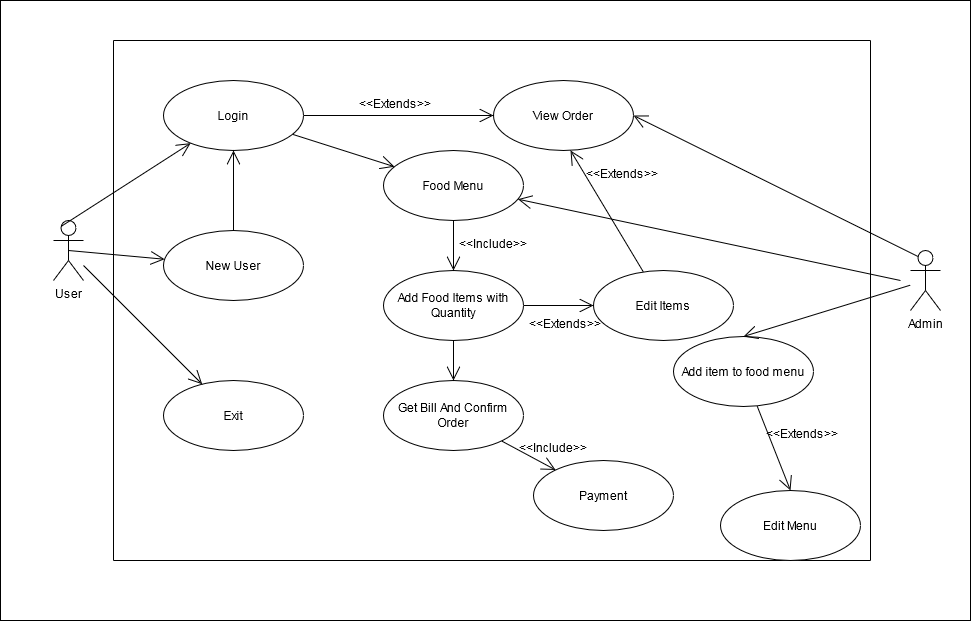

The diagram above was exported from draw.io. Its source (the exported page's mxGraphModel, read from the mxfile embedded in the PNG):
<mxGraphModel dx="865" dy="464" grid="1" gridSize="10" guides="1" tooltips="1" connect="1" arrows="1" fold="1" page="1" pageScale="1" pageWidth="850" pageHeight="1100" math="0" shadow="0">
  <root>
    <mxCell id="0" />
    <mxCell id="1" parent="0" />
    <mxCell id="UFZnIvt7f9funt5xsD---8" value="" style="rounded=0;whiteSpace=wrap;html=1;" vertex="1" parent="1">
      <mxGeometry x="10" width="970" height="620" as="geometry" />
    </mxCell>
    <mxCell id="UFZnIvt7f9funt5xsD---9" value="&lt;div&gt;User&lt;/div&gt;&lt;div&gt;&lt;br&gt;&lt;/div&gt;" style="shape=umlActor;verticalLabelPosition=bottom;verticalAlign=top;html=1;" vertex="1" parent="1">
      <mxGeometry x="63" y="220" width="30" height="60" as="geometry" />
    </mxCell>
    <mxCell id="UFZnIvt7f9funt5xsD---10" value="&lt;div&gt;Login&lt;/div&gt;" style="ellipse;whiteSpace=wrap;html=1;" vertex="1" parent="1">
      <mxGeometry x="173" y="80" width="140" height="70" as="geometry" />
    </mxCell>
    <mxCell id="UFZnIvt7f9funt5xsD---11" value="&lt;div&gt;New User&lt;/div&gt;" style="ellipse;whiteSpace=wrap;html=1;" vertex="1" parent="1">
      <mxGeometry x="173" y="230" width="140" height="70" as="geometry" />
    </mxCell>
    <mxCell id="UFZnIvt7f9funt5xsD---12" value="Exit" style="ellipse;whiteSpace=wrap;html=1;" vertex="1" parent="1">
      <mxGeometry x="173" y="380" width="140" height="70" as="geometry" />
    </mxCell>
    <mxCell id="UFZnIvt7f9funt5xsD---13" value="" style="endArrow=open;endFill=1;endSize=12;html=1;" edge="1" parent="1" source="UFZnIvt7f9funt5xsD---9" target="UFZnIvt7f9funt5xsD---12">
      <mxGeometry width="160" relative="1" as="geometry">
        <mxPoint x="3" y="420" as="sourcePoint" />
        <mxPoint x="163" y="420" as="targetPoint" />
      </mxGeometry>
    </mxCell>
    <mxCell id="UFZnIvt7f9funt5xsD---14" value="" style="endArrow=open;endFill=1;endSize=12;html=1;exitX=0.25;exitY=0.1;exitDx=0;exitDy=0;exitPerimeter=0;" edge="1" parent="1" source="UFZnIvt7f9funt5xsD---9" target="UFZnIvt7f9funt5xsD---10">
      <mxGeometry width="160" relative="1" as="geometry">
        <mxPoint x="83" y="170" as="sourcePoint" />
        <mxPoint x="243" y="170" as="targetPoint" />
      </mxGeometry>
    </mxCell>
    <mxCell id="UFZnIvt7f9funt5xsD---15" value="" style="endArrow=open;endFill=1;endSize=12;html=1;exitX=0.5;exitY=0.5;exitDx=0;exitDy=0;exitPerimeter=0;" edge="1" parent="1" source="UFZnIvt7f9funt5xsD---9" target="UFZnIvt7f9funt5xsD---11">
      <mxGeometry width="160" relative="1" as="geometry">
        <mxPoint x="263" y="360" as="sourcePoint" />
        <mxPoint x="423" y="360" as="targetPoint" />
      </mxGeometry>
    </mxCell>
    <mxCell id="UFZnIvt7f9funt5xsD---16" value="&lt;div&gt;Food Menu&lt;/div&gt;" style="ellipse;whiteSpace=wrap;html=1;" vertex="1" parent="1">
      <mxGeometry x="393" y="150" width="140" height="70" as="geometry" />
    </mxCell>
    <mxCell id="UFZnIvt7f9funt5xsD---17" value="" style="endArrow=open;endFill=1;endSize=12;html=1;" edge="1" parent="1" source="UFZnIvt7f9funt5xsD---11" target="UFZnIvt7f9funt5xsD---10">
      <mxGeometry width="160" relative="1" as="geometry">
        <mxPoint x="263" y="360" as="sourcePoint" />
        <mxPoint x="423" y="360" as="targetPoint" />
      </mxGeometry>
    </mxCell>
    <mxCell id="UFZnIvt7f9funt5xsD---18" value="" style="endArrow=open;endFill=1;endSize=12;html=1;" edge="1" parent="1" source="UFZnIvt7f9funt5xsD---10" target="UFZnIvt7f9funt5xsD---16">
      <mxGeometry width="160" relative="1" as="geometry">
        <mxPoint x="263" y="360" as="sourcePoint" />
        <mxPoint x="423" y="360" as="targetPoint" />
      </mxGeometry>
    </mxCell>
    <mxCell id="UFZnIvt7f9funt5xsD---19" value="&lt;div&gt;View Order&lt;/div&gt;" style="ellipse;whiteSpace=wrap;html=1;" vertex="1" parent="1">
      <mxGeometry x="503" y="80" width="140" height="70" as="geometry" />
    </mxCell>
    <mxCell id="UFZnIvt7f9funt5xsD---20" value="" style="endArrow=open;endFill=1;endSize=12;html=1;" edge="1" parent="1" source="UFZnIvt7f9funt5xsD---10" target="UFZnIvt7f9funt5xsD---19">
      <mxGeometry width="160" relative="1" as="geometry">
        <mxPoint x="353" y="40" as="sourcePoint" />
        <mxPoint x="513" y="40" as="targetPoint" />
      </mxGeometry>
    </mxCell>
    <mxCell id="UFZnIvt7f9funt5xsD---21" value="&lt;&lt;Extends&gt;&gt;" style="text;strokeColor=none;fillColor=none;align=left;verticalAlign=top;spacingLeft=4;spacingRight=4;overflow=hidden;rotatable=0;points=[[0,0.5],[1,0.5]];portConstraint=eastwest;" vertex="1" parent="1">
      <mxGeometry x="363" y="90" width="100" height="26" as="geometry" />
    </mxCell>
    <mxCell id="UFZnIvt7f9funt5xsD---22" value="&lt;&lt;Include&gt;&gt;" style="text;strokeColor=none;fillColor=none;align=left;verticalAlign=top;spacingLeft=4;spacingRight=4;overflow=hidden;rotatable=0;points=[[0,0.5],[1,0.5]];portConstraint=eastwest;" vertex="1" parent="1">
      <mxGeometry x="523" y="434" width="100" height="26" as="geometry" />
    </mxCell>
    <mxCell id="UFZnIvt7f9funt5xsD---23" value="&lt;div&gt;Add Food Items with&lt;/div&gt;&lt;div&gt;Quantity&lt;br&gt;&lt;/div&gt;" style="ellipse;whiteSpace=wrap;html=1;" vertex="1" parent="1">
      <mxGeometry x="393" y="270" width="140" height="70" as="geometry" />
    </mxCell>
    <mxCell id="UFZnIvt7f9funt5xsD---24" value="" style="endArrow=open;endFill=1;endSize=12;html=1;" edge="1" parent="1" source="UFZnIvt7f9funt5xsD---16" target="UFZnIvt7f9funt5xsD---23">
      <mxGeometry width="160" relative="1" as="geometry">
        <mxPoint x="433" y="200" as="sourcePoint" />
        <mxPoint x="593" y="200" as="targetPoint" />
      </mxGeometry>
    </mxCell>
    <mxCell id="UFZnIvt7f9funt5xsD---25" value="&lt;&lt;Include&gt;&gt;" style="text;strokeColor=none;fillColor=none;align=left;verticalAlign=top;spacingLeft=4;spacingRight=4;overflow=hidden;rotatable=0;points=[[0,0.5],[1,0.5]];portConstraint=eastwest;" vertex="1" parent="1">
      <mxGeometry x="463" y="230" width="100" height="26" as="geometry" />
    </mxCell>
    <mxCell id="UFZnIvt7f9funt5xsD---26" value="Get Bill And Confirm Order" style="ellipse;whiteSpace=wrap;html=1;" vertex="1" parent="1">
      <mxGeometry x="393" y="380" width="140" height="70" as="geometry" />
    </mxCell>
    <mxCell id="UFZnIvt7f9funt5xsD---27" value="Edit Items" style="ellipse;whiteSpace=wrap;html=1;" vertex="1" parent="1">
      <mxGeometry x="603" y="270" width="140" height="70" as="geometry" />
    </mxCell>
    <mxCell id="UFZnIvt7f9funt5xsD---28" value="" style="endArrow=open;endFill=1;endSize=12;html=1;" edge="1" parent="1" source="UFZnIvt7f9funt5xsD---23" target="UFZnIvt7f9funt5xsD---27">
      <mxGeometry width="160" relative="1" as="geometry">
        <mxPoint x="373" y="310" as="sourcePoint" />
        <mxPoint x="533" y="310" as="targetPoint" />
      </mxGeometry>
    </mxCell>
    <mxCell id="UFZnIvt7f9funt5xsD---29" value="&lt;&lt;Extends&gt;&gt;" style="text;strokeColor=none;fillColor=none;align=left;verticalAlign=top;spacingLeft=4;spacingRight=4;overflow=hidden;rotatable=0;points=[[0,0.5],[1,0.5]];portConstraint=eastwest;" vertex="1" parent="1">
      <mxGeometry x="533" y="310" width="100" height="26" as="geometry" />
    </mxCell>
    <mxCell id="UFZnIvt7f9funt5xsD---30" value="" style="endArrow=open;endFill=1;endSize=12;html=1;" edge="1" parent="1" source="UFZnIvt7f9funt5xsD---23" target="UFZnIvt7f9funt5xsD---26">
      <mxGeometry width="160" relative="1" as="geometry">
        <mxPoint x="373" y="310" as="sourcePoint" />
        <mxPoint x="533" y="310" as="targetPoint" />
      </mxGeometry>
    </mxCell>
    <mxCell id="UFZnIvt7f9funt5xsD---31" value="&lt;div&gt;Payment&lt;/div&gt;" style="ellipse;whiteSpace=wrap;html=1;" vertex="1" parent="1">
      <mxGeometry x="543" y="460" width="140" height="70" as="geometry" />
    </mxCell>
    <mxCell id="UFZnIvt7f9funt5xsD---32" value="" style="endArrow=open;endFill=1;endSize=12;html=1;" edge="1" parent="1" source="UFZnIvt7f9funt5xsD---26" target="UFZnIvt7f9funt5xsD---31">
      <mxGeometry width="160" relative="1" as="geometry">
        <mxPoint x="303" y="540" as="sourcePoint" />
        <mxPoint x="463" y="540" as="targetPoint" />
      </mxGeometry>
    </mxCell>
    <mxCell id="UFZnIvt7f9funt5xsD---33" value="" style="endArrow=open;endFill=1;endSize=12;html=1;entryX=0.55;entryY=1;entryDx=0;entryDy=0;entryPerimeter=0;" edge="1" parent="1" source="UFZnIvt7f9funt5xsD---27" target="UFZnIvt7f9funt5xsD---19">
      <mxGeometry width="160" relative="1" as="geometry">
        <mxPoint x="373" y="310" as="sourcePoint" />
        <mxPoint x="533" y="310" as="targetPoint" />
      </mxGeometry>
    </mxCell>
    <mxCell id="UFZnIvt7f9funt5xsD---34" value="&lt;&lt;Extends&gt;&gt;" style="text;strokeColor=none;fillColor=none;align=left;verticalAlign=top;spacingLeft=4;spacingRight=4;overflow=hidden;rotatable=0;points=[[0,0.5],[1,0.5]];portConstraint=eastwest;" vertex="1" parent="1">
      <mxGeometry x="590" y="160" width="100" height="26" as="geometry" />
    </mxCell>
    <mxCell id="UFZnIvt7f9funt5xsD---35" value="" style="endArrow=none;html=1;" edge="1" parent="1">
      <mxGeometry width="50" height="50" relative="1" as="geometry">
        <mxPoint x="123" y="560" as="sourcePoint" />
        <mxPoint x="880" y="560" as="targetPoint" />
      </mxGeometry>
    </mxCell>
    <mxCell id="UFZnIvt7f9funt5xsD---36" value="" style="endArrow=none;html=1;" edge="1" parent="1">
      <mxGeometry width="50" height="50" relative="1" as="geometry">
        <mxPoint x="123" y="40" as="sourcePoint" />
        <mxPoint x="880" y="40" as="targetPoint" />
      </mxGeometry>
    </mxCell>
    <mxCell id="UFZnIvt7f9funt5xsD---37" value="" style="endArrow=none;html=1;" edge="1" parent="1">
      <mxGeometry width="50" height="50" relative="1" as="geometry">
        <mxPoint x="123" y="560" as="sourcePoint" />
        <mxPoint x="123" y="40" as="targetPoint" />
      </mxGeometry>
    </mxCell>
    <mxCell id="UFZnIvt7f9funt5xsD---38" value="&lt;div&gt;Admin&lt;/div&gt;" style="shape=umlActor;verticalLabelPosition=bottom;verticalAlign=top;html=1;outlineConnect=0;" vertex="1" parent="1">
      <mxGeometry x="920" y="250" width="30" height="60" as="geometry" />
    </mxCell>
    <mxCell id="UFZnIvt7f9funt5xsD---39" value="" style="endArrow=open;endFill=1;endSize=12;html=1;entryX=1;entryY=0.5;entryDx=0;entryDy=0;exitX=0.25;exitY=0.1;exitDx=0;exitDy=0;exitPerimeter=0;" edge="1" parent="1" source="UFZnIvt7f9funt5xsD---38" target="UFZnIvt7f9funt5xsD---19">
      <mxGeometry width="160" relative="1" as="geometry">
        <mxPoint x="630" y="290" as="sourcePoint" />
        <mxPoint x="790" y="290" as="targetPoint" />
      </mxGeometry>
    </mxCell>
    <mxCell id="UFZnIvt7f9funt5xsD---40" value="Add item to food menu" style="ellipse;whiteSpace=wrap;html=1;" vertex="1" parent="1">
      <mxGeometry x="683" y="336" width="140" height="70" as="geometry" />
    </mxCell>
    <mxCell id="UFZnIvt7f9funt5xsD---41" value="" style="endArrow=open;endFill=1;endSize=12;html=1;entryX=0.5;entryY=0;entryDx=0;entryDy=0;" edge="1" parent="1" source="UFZnIvt7f9funt5xsD---38" target="UFZnIvt7f9funt5xsD---40">
      <mxGeometry width="160" relative="1" as="geometry">
        <mxPoint x="630" y="290" as="sourcePoint" />
        <mxPoint x="790" y="290" as="targetPoint" />
      </mxGeometry>
    </mxCell>
    <mxCell id="UFZnIvt7f9funt5xsD---42" value="" style="endArrow=open;endFill=1;endSize=12;html=1;" edge="1" parent="1" target="UFZnIvt7f9funt5xsD---16">
      <mxGeometry width="160" relative="1" as="geometry">
        <mxPoint x="910" y="280" as="sourcePoint" />
        <mxPoint x="790" y="330" as="targetPoint" />
      </mxGeometry>
    </mxCell>
    <mxCell id="UFZnIvt7f9funt5xsD---43" value="" style="endArrow=none;html=1;" edge="1" parent="1">
      <mxGeometry width="50" height="50" relative="1" as="geometry">
        <mxPoint x="880" y="40" as="sourcePoint" />
        <mxPoint x="880" y="560" as="targetPoint" />
      </mxGeometry>
    </mxCell>
    <mxCell id="UFZnIvt7f9funt5xsD---44" value="" style="endArrow=open;endFill=1;endSize=12;html=1;entryX=0.5;entryY=0;entryDx=0;entryDy=0;" edge="1" parent="1" source="UFZnIvt7f9funt5xsD---40" target="UFZnIvt7f9funt5xsD---45">
      <mxGeometry width="160" relative="1" as="geometry">
        <mxPoint x="540" y="360" as="sourcePoint" />
        <mxPoint x="700" y="360" as="targetPoint" />
      </mxGeometry>
    </mxCell>
    <mxCell id="UFZnIvt7f9funt5xsD---45" value="Edit Menu" style="ellipse;whiteSpace=wrap;html=1;" vertex="1" parent="1">
      <mxGeometry x="730" y="490" width="140" height="70" as="geometry" />
    </mxCell>
    <mxCell id="UFZnIvt7f9funt5xsD---46" value="&lt;&lt;Extends&gt;&gt;" style="text;strokeColor=none;fillColor=none;align=left;verticalAlign=top;spacingLeft=4;spacingRight=4;overflow=hidden;rotatable=0;points=[[0,0.5],[1,0.5]];portConstraint=eastwest;" vertex="1" parent="1">
      <mxGeometry x="770" y="420" width="100" height="26" as="geometry" />
    </mxCell>
  </root>
</mxGraphModel>